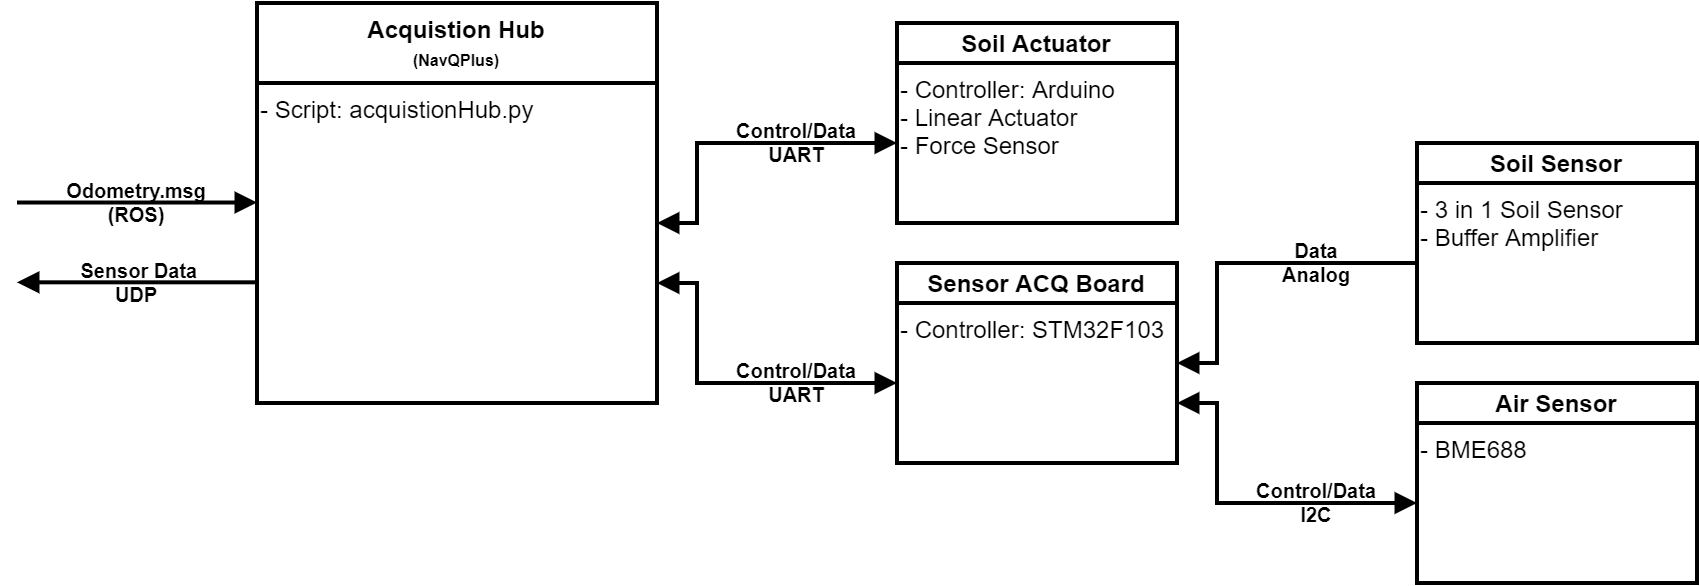

The diagram above was exported from draw.io. Its source (the exported page's mxGraphModel, read from the mxfile embedded in the PNG):
<mxGraphModel dx="1185" dy="721" grid="1" gridSize="10" guides="1" tooltips="1" connect="1" arrows="1" fold="1" page="1" pageScale="1" pageWidth="850" pageHeight="1100" math="0" shadow="0">
  <root>
    <mxCell id="0" />
    <mxCell id="1" parent="0" />
    <mxCell id="6o2VfXJ1ONP4jeLPEgK8-13" value="" style="group" parent="1" vertex="1" connectable="0">
      <mxGeometry x="520" y="490" width="140" height="100" as="geometry" />
    </mxCell>
    <mxCell id="6o2VfXJ1ONP4jeLPEgK8-10" value="" style="rounded=0;whiteSpace=wrap;html=1;fillColor=none;strokeWidth=2;" parent="6o2VfXJ1ONP4jeLPEgK8-13" vertex="1">
      <mxGeometry y="20" width="140" height="80" as="geometry" />
    </mxCell>
    <mxCell id="6o2VfXJ1ONP4jeLPEgK8-11" value="Soil Actuator" style="rounded=0;whiteSpace=wrap;html=1;fillColor=none;fontStyle=1;strokeWidth=2;" parent="6o2VfXJ1ONP4jeLPEgK8-13" vertex="1">
      <mxGeometry width="140" height="20" as="geometry" />
    </mxCell>
    <mxCell id="6o2VfXJ1ONP4jeLPEgK8-14" value="- Controller: Arduino&lt;br&gt;- Linear Actuator&lt;br&gt;- Force Sensor" style="text;html=1;strokeColor=none;fillColor=none;align=left;verticalAlign=top;whiteSpace=wrap;rounded=0;" parent="6o2VfXJ1ONP4jeLPEgK8-13" vertex="1">
      <mxGeometry y="20" width="140" height="80" as="geometry" />
    </mxCell>
    <mxCell id="6o2VfXJ1ONP4jeLPEgK8-28" value="" style="group" parent="1" vertex="1" connectable="0">
      <mxGeometry x="780" y="670" width="140" height="100" as="geometry" />
    </mxCell>
    <mxCell id="6o2VfXJ1ONP4jeLPEgK8-29" value="" style="rounded=0;whiteSpace=wrap;html=1;fillColor=none;strokeWidth=2;" parent="6o2VfXJ1ONP4jeLPEgK8-28" vertex="1">
      <mxGeometry y="20" width="140" height="80" as="geometry" />
    </mxCell>
    <mxCell id="6o2VfXJ1ONP4jeLPEgK8-30" value="Air Sensor" style="rounded=0;whiteSpace=wrap;html=1;fillColor=none;fontStyle=1;strokeWidth=2;" parent="6o2VfXJ1ONP4jeLPEgK8-28" vertex="1">
      <mxGeometry width="140" height="20" as="geometry" />
    </mxCell>
    <mxCell id="6o2VfXJ1ONP4jeLPEgK8-32" value="- BME688" style="text;html=1;strokeColor=none;fillColor=none;align=left;verticalAlign=top;whiteSpace=wrap;rounded=0;" parent="6o2VfXJ1ONP4jeLPEgK8-28" vertex="1">
      <mxGeometry y="20" width="140" height="80" as="geometry" />
    </mxCell>
    <mxCell id="6o2VfXJ1ONP4jeLPEgK8-33" value="" style="group" parent="1" vertex="1" connectable="0">
      <mxGeometry x="780" y="550" width="140" height="100" as="geometry" />
    </mxCell>
    <mxCell id="6o2VfXJ1ONP4jeLPEgK8-34" value="" style="rounded=0;whiteSpace=wrap;html=1;fillColor=none;strokeWidth=2;" parent="6o2VfXJ1ONP4jeLPEgK8-33" vertex="1">
      <mxGeometry y="20" width="140" height="80" as="geometry" />
    </mxCell>
    <mxCell id="6o2VfXJ1ONP4jeLPEgK8-35" value="Soil Sensor" style="rounded=0;whiteSpace=wrap;html=1;fillColor=none;fontStyle=1;strokeWidth=2;" parent="6o2VfXJ1ONP4jeLPEgK8-33" vertex="1">
      <mxGeometry width="140" height="20" as="geometry" />
    </mxCell>
    <mxCell id="6o2VfXJ1ONP4jeLPEgK8-37" value="- 3 in 1 Soil Sensor&lt;br&gt;- Buffer Amplifier" style="text;html=1;strokeColor=none;fillColor=none;align=left;verticalAlign=top;whiteSpace=wrap;rounded=0;" parent="6o2VfXJ1ONP4jeLPEgK8-33" vertex="1">
      <mxGeometry y="20" width="140" height="80" as="geometry" />
    </mxCell>
    <mxCell id="6o2VfXJ1ONP4jeLPEgK8-38" value="" style="group" parent="1" vertex="1" connectable="0">
      <mxGeometry x="200" y="480" width="200" height="200" as="geometry" />
    </mxCell>
    <mxCell id="6o2VfXJ1ONP4jeLPEgK8-4" value="" style="rounded=0;whiteSpace=wrap;html=1;fillColor=none;strokeWidth=2;align=left;" parent="6o2VfXJ1ONP4jeLPEgK8-38" vertex="1">
      <mxGeometry y="40" width="200" height="160" as="geometry" />
    </mxCell>
    <mxCell id="6o2VfXJ1ONP4jeLPEgK8-5" value="Acquistion Hub&lt;br&gt;&lt;font style=&quot;font-size: 8px&quot;&gt;(NavQPlus)&lt;/font&gt;" style="rounded=0;whiteSpace=wrap;html=1;fillColor=none;fontStyle=1;strokeWidth=2;" parent="6o2VfXJ1ONP4jeLPEgK8-38" vertex="1">
      <mxGeometry width="200" height="40" as="geometry" />
    </mxCell>
    <mxCell id="6o2VfXJ1ONP4jeLPEgK8-45" value="&lt;span&gt;- Script: acquistionHub.py&lt;/span&gt;" style="text;html=1;strokeColor=none;fillColor=none;align=left;verticalAlign=top;whiteSpace=wrap;rounded=0;" parent="6o2VfXJ1ONP4jeLPEgK8-38" vertex="1">
      <mxGeometry y="40" width="200" height="160" as="geometry" />
    </mxCell>
    <mxCell id="6o2VfXJ1ONP4jeLPEgK8-39" value="Control/Data&lt;br&gt;UART" style="text;html=1;strokeColor=none;fillColor=none;align=center;verticalAlign=middle;whiteSpace=wrap;rounded=0;fontSize=10;fontStyle=1" parent="1" vertex="1">
      <mxGeometry x="420" y="650" width="100" height="40" as="geometry" />
    </mxCell>
    <mxCell id="6o2VfXJ1ONP4jeLPEgK8-40" value="" style="endArrow=block;html=1;rounded=0;fontSize=8;endFill=1;strokeWidth=2;startArrow=block;startFill=1;" parent="1" edge="1">
      <mxGeometry width="50" height="50" relative="1" as="geometry">
        <mxPoint x="400" y="620" as="sourcePoint" />
        <mxPoint x="520" y="670" as="targetPoint" />
        <Array as="points">
          <mxPoint x="420" y="620" />
          <mxPoint x="420" y="670" />
        </Array>
      </mxGeometry>
    </mxCell>
    <mxCell id="6o2VfXJ1ONP4jeLPEgK8-47" value="" style="endArrow=none;html=1;rounded=0;fontSize=8;endFill=0;strokeWidth=2;startArrow=block;startFill=1;" parent="1" edge="1">
      <mxGeometry width="50" height="50" relative="1" as="geometry">
        <mxPoint x="80" y="619.66" as="sourcePoint" />
        <mxPoint x="200" y="619.66" as="targetPoint" />
      </mxGeometry>
    </mxCell>
    <mxCell id="6o2VfXJ1ONP4jeLPEgK8-48" value="&amp;nbsp;Sensor Data&lt;br&gt;UDP" style="text;html=1;strokeColor=none;fillColor=none;align=center;verticalAlign=middle;whiteSpace=wrap;rounded=0;fontSize=10;fontStyle=1" parent="1" vertex="1">
      <mxGeometry x="100" y="600" width="80" height="40" as="geometry" />
    </mxCell>
    <mxCell id="WOY21on-u-lL9fo3E1il-1" value="" style="group" vertex="1" connectable="0" parent="1">
      <mxGeometry x="520" y="610" width="140" height="100" as="geometry" />
    </mxCell>
    <mxCell id="WOY21on-u-lL9fo3E1il-2" value="" style="rounded=0;whiteSpace=wrap;html=1;fillColor=none;strokeWidth=2;" vertex="1" parent="WOY21on-u-lL9fo3E1il-1">
      <mxGeometry y="20" width="140" height="80" as="geometry" />
    </mxCell>
    <mxCell id="WOY21on-u-lL9fo3E1il-3" value="Sensor ACQ Board" style="rounded=0;whiteSpace=wrap;html=1;fillColor=none;fontStyle=1;strokeWidth=2;" vertex="1" parent="WOY21on-u-lL9fo3E1il-1">
      <mxGeometry width="140" height="20" as="geometry" />
    </mxCell>
    <mxCell id="WOY21on-u-lL9fo3E1il-4" value="- Controller: STM32F103" style="text;html=1;strokeColor=none;fillColor=none;align=left;verticalAlign=top;whiteSpace=wrap;rounded=0;" vertex="1" parent="WOY21on-u-lL9fo3E1il-1">
      <mxGeometry y="20" width="140" height="80" as="geometry" />
    </mxCell>
    <mxCell id="WOY21on-u-lL9fo3E1il-6" value="" style="endArrow=block;html=1;rounded=0;fontSize=8;endFill=1;strokeWidth=2;startArrow=block;startFill=1;" edge="1" parent="1">
      <mxGeometry width="50" height="50" relative="1" as="geometry">
        <mxPoint x="400" y="590" as="sourcePoint" />
        <mxPoint x="520" y="550" as="targetPoint" />
        <Array as="points">
          <mxPoint x="420" y="590" />
          <mxPoint x="420" y="550" />
        </Array>
      </mxGeometry>
    </mxCell>
    <mxCell id="WOY21on-u-lL9fo3E1il-8" value="Control/Data&lt;br&gt;UART" style="text;html=1;strokeColor=none;fillColor=none;align=center;verticalAlign=middle;whiteSpace=wrap;rounded=0;fontSize=10;fontStyle=1" vertex="1" parent="1">
      <mxGeometry x="420" y="530" width="100" height="40" as="geometry" />
    </mxCell>
    <mxCell id="WOY21on-u-lL9fo3E1il-9" value="" style="endArrow=none;html=1;rounded=0;fontSize=8;endFill=0;strokeWidth=2;startArrow=block;startFill=1;" edge="1" parent="1">
      <mxGeometry width="50" height="50" relative="1" as="geometry">
        <mxPoint x="660" y="660" as="sourcePoint" />
        <mxPoint x="780" y="610" as="targetPoint" />
        <Array as="points">
          <mxPoint x="680" y="660" />
          <mxPoint x="680" y="610" />
        </Array>
      </mxGeometry>
    </mxCell>
    <mxCell id="WOY21on-u-lL9fo3E1il-10" value="" style="endArrow=block;html=1;rounded=0;fontSize=8;endFill=1;strokeWidth=2;startArrow=block;startFill=1;" edge="1" parent="1">
      <mxGeometry width="50" height="50" relative="1" as="geometry">
        <mxPoint x="660" y="680" as="sourcePoint" />
        <mxPoint x="780" y="730" as="targetPoint" />
        <Array as="points">
          <mxPoint x="680" y="680" />
          <mxPoint x="680" y="730" />
        </Array>
      </mxGeometry>
    </mxCell>
    <mxCell id="WOY21on-u-lL9fo3E1il-13" value="Data&lt;br&gt;Analog" style="text;html=1;strokeColor=none;fillColor=none;align=center;verticalAlign=middle;whiteSpace=wrap;rounded=0;fontSize=10;fontStyle=1" vertex="1" parent="1">
      <mxGeometry x="680" y="590" width="100" height="40" as="geometry" />
    </mxCell>
    <mxCell id="WOY21on-u-lL9fo3E1il-14" value="Control/Data&lt;br&gt;I2C" style="text;html=1;strokeColor=none;fillColor=none;align=center;verticalAlign=middle;whiteSpace=wrap;rounded=0;fontSize=10;fontStyle=1" vertex="1" parent="1">
      <mxGeometry x="680" y="710" width="100" height="40" as="geometry" />
    </mxCell>
    <mxCell id="WOY21on-u-lL9fo3E1il-15" value="Odometry.msg&lt;br&gt;(ROS)" style="text;html=1;strokeColor=none;fillColor=none;align=center;verticalAlign=middle;whiteSpace=wrap;rounded=0;fontSize=10;fontStyle=1" vertex="1" parent="1">
      <mxGeometry x="80" y="560" width="120" height="40" as="geometry" />
    </mxCell>
    <mxCell id="WOY21on-u-lL9fo3E1il-16" value="" style="endArrow=none;html=1;rounded=0;fontSize=8;endFill=0;strokeWidth=2;startArrow=block;startFill=1;" edge="1" parent="1">
      <mxGeometry width="50" height="50" relative="1" as="geometry">
        <mxPoint x="200" y="579.76" as="sourcePoint" />
        <mxPoint x="80" y="579.76" as="targetPoint" />
      </mxGeometry>
    </mxCell>
  </root>
</mxGraphModel>